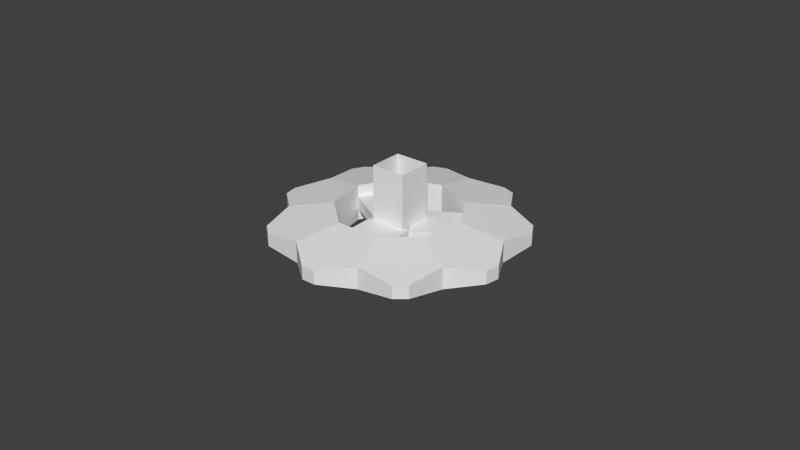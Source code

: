 # Source: servo_gear.blend  (saved by Blender 2.60.6; exported with 4.5.12 LTS)
import bpy
from mathutils import Matrix  # noqa: F401  (used for matrix-valued properties, if any)

bpy.ops.wm.read_factory_settings(use_empty=True)
scene = bpy.context.scene
scene.name = 'Scene'

# ---- collections
col_collection_1 = bpy.data.collections.new('Collection 1'); scene.collection.children.link(col_collection_1)
col_collection_1.hide_render = True
col_collection_1.hide_viewport = True
col_collection_2 = bpy.data.collections.new('Collection 2'); scene.collection.children.link(col_collection_2)
col_collection_9 = bpy.data.collections.new('Collection 9'); scene.collection.children.link(col_collection_9)
col_collection_9.hide_render = True
col_collection_9.hide_viewport = True
col_collection_11 = bpy.data.collections.new('Collection 11'); scene.collection.children.link(col_collection_11)
col_collection_11.hide_render = True
col_collection_11.hide_viewport = True
col_collection_12 = bpy.data.collections.new('Collection 12'); scene.collection.children.link(col_collection_12)
col_collection_12.hide_render = True
col_collection_12.hide_viewport = True
col_collection_16 = bpy.data.collections.new('Collection 16'); scene.collection.children.link(col_collection_16)
col_collection_16.hide_render = True
col_collection_16.hide_viewport = True
col_collection_17 = bpy.data.collections.new('Collection 17'); scene.collection.children.link(col_collection_17)
col_collection_17.hide_render = True
col_collection_17.hide_viewport = True

# ---- materials (node trees are filled in below, after node groups)
mat_tooth_material = bpy.data.materials.new('Tooth Material')
mat_tooth_material.alpha_threshold = 0.0
mat_tooth_material.use_transparent_shadow = False
mat_tooth_material.roughness = 0.5
mat_tooth_material.line_color = (0.0, 0.0, 0.0, 1.0)

# ---- material node trees

# ---- world
world_world = bpy.data.worlds.new('World'); scene.world = world_world
world_world.color = (0.05088, 0.05088, 0.05088)
world_world.use_sun_shadow = False
world_world.sun_shadow_jitter_overblur = 0.0
world_world.cycles.sampling_method = 'MANUAL'
world_world.cycles.sample_map_resolution = 256

# ---- meshes
me_circle_005 = bpy.data.meshes.new('Circle.005')
me_circle_005.from_pydata([(0.2494, -0.6852, 0.0), (0.228, -0.6265, 0.0625), (0.2066, -0.5677, 7.654e-18), (0.228, -0.6265, -0.0625), (0.6315, -0.3646, 0.0), (0.5774, -0.3333, 0.0625), (0.5232, -0.3021, 7.654e-18), (0.5774, -0.3333, -0.0625), (0.7181, 0.1266, 0.0), (0.6565, 0.1158, 0.0625), (0.595, 0.1049, 7.654e-18), (0.6565, 0.1158, -0.0625), (0.4687, 0.5586, 0.0), (0.4285, 0.5107, 0.0625), (0.3883, 0.4628, 7.654e-18), (0.4285, 0.5107, -0.0625), (-1.431e-06, 0.7292, 0.0), (-1.296e-06, 0.6667, 0.0625), (-1.192e-06, 0.6042, 7.654e-18), (-1.296e-06, 0.6667, -0.0625), (-0.4687, 0.5586, 0.0), (-0.4285, 0.5107, 0.0625), (-0.3884, 0.4628, 7.654e-18), (-0.4285, 0.5107, -0.0625), (-0.7181, 0.1266, 0.0), (-0.6565, 0.1158, 0.0625), (-0.595, 0.1049, 7.654e-18), (-0.6565, 0.1158, -0.0625), (-0.6315, -0.3646, 0.0), (-0.5773, -0.3333, 0.0625), (-0.5232, -0.3021, 7.654e-18), (-0.5773, -0.3333, -0.0625), (-0.2494, -0.6852, 0.0), (-0.228, -0.6265, 0.0625), (-0.2066, -0.5677, 7.654e-18), (-0.228, -0.6265, -0.0625)], [], [(0, 4, 5, 1), (1, 5, 6, 2), (2, 6, 7, 3), (0, 3, 7, 4), (4, 8, 9, 5), (5, 9, 10, 6), (6, 10, 11, 7), (7, 11, 8, 4), (8, 12, 13, 9), (9, 13, 14, 10), (10, 14, 15, 11), (11, 15, 12, 8), (12, 16, 17, 13), (13, 17, 18, 14), (14, 18, 19, 15), (15, 19, 16, 12), (16, 20, 21, 17), (17, 21, 22, 18), (18, 22, 23, 19), (19, 23, 20, 16), (20, 24, 25, 21), (21, 25, 26, 22), (22, 26, 27, 23), (23, 27, 24, 20), (24, 28, 29, 25), (25, 29, 30, 26), (26, 30, 31, 27), (27, 31, 28, 24), (28, 32, 33, 29), (29, 33, 34, 30), (30, 34, 35, 31), (31, 35, 32, 28), (32, 0, 1, 33), (33, 1, 2, 34), (34, 2, 3, 35), (0, 32, 35, 3)])
me_circle_005.use_remesh_preserve_volume = False
me_circle_005.use_remesh_preserve_attributes = False
me_circle_005.use_mirror_vertex_groups = False
me_circle_005.update()
me_circle_004 = bpy.data.meshes.new('Circle.004')
me_circle_004.from_pydata([(0.171, -0.5498, -0.08279), (0.4844, -0.3113, -0.08279), (0.5712, 0.07293, -0.08279), (0.3907, 0.423, -0.08279), (0.02736, 0.5752, -0.08279), (-0.3488, 0.4582, -0.08279), (-0.5617, 0.1268, -0.08279), (-0.5118, -0.2639, -0.08279), (-0.2224, -0.5311, -0.08279), (0.171, -0.5498, 0.07584), (0.4844, -0.3113, 0.07584), (0.5712, 0.07293, 0.07584), (0.3907, 0.423, 0.07584), (0.02736, 0.5752, 0.07584), (-0.3488, 0.4582, 0.07584), (-0.5617, 0.1268, 0.07584), (-0.5118, -0.2639, 0.07584), (-0.2224, -0.5311, 0.07584), (-0.07773, -0.6681, 0.03618), (0.3699, -0.5617, 0.03618), (0.6444, -0.1926, 0.03618), (0.6174, 0.2667, 0.03618), (0.3015, 0.6012, 0.03618), (-0.1555, 0.6544, 0.03618), (-0.5397, 0.4013, 0.03618), (-0.6714, -0.03946, 0.03618), (-0.489, -0.4618, 0.03618), (0.07773, -0.6681, 0.03618), (0.489, -0.4618, 0.03618), (0.6714, -0.03946, 0.03618), (0.5397, 0.4013, 0.03618), (0.1555, 0.6544, 0.03618), (-0.3015, 0.6012, 0.03618), (-0.6174, 0.2667, 0.03618), (-0.6444, -0.1926, 0.03618), (-0.3699, -0.5617, 0.03618), (0.07773, -0.6681, -0.04313), (0.489, -0.4618, -0.04313), (0.6714, -0.03946, -0.04313), (0.5397, 0.4013, -0.04313), (0.1555, 0.6544, -0.04313), (-0.3015, 0.6012, -0.04313), (-0.6174, 0.2667, -0.04313), (-0.6444, -0.1926, -0.04313), (-0.3699, -0.5617, -0.04313), (-0.07773, -0.6681, -0.04313), (0.3699, -0.5617, -0.04313), (0.6444, -0.1926, -0.04313), (0.6174, 0.2667, -0.04313), (0.3015, 0.6012, -0.04313), (-0.1555, 0.6544, -0.04313), (-0.5397, 0.4013, -0.04313), (-0.6714, -0.03946, -0.04313), (-0.489, -0.4618, -0.04313), (0.2224, -0.5311, 0.07584), (0.5118, -0.2639, 0.07584), (0.5617, 0.1268, 0.07584), (0.3488, 0.4582, 0.07584), (-0.02736, 0.5752, 0.07584), (-0.3907, 0.423, 0.07584), (-0.5712, 0.07293, 0.07584), (-0.4844, -0.3113, 0.07584), (-0.171, -0.5498, 0.07584), (0.2224, -0.5311, -0.08279), (0.5118, -0.2639, -0.08279), (0.5617, 0.1268, -0.08279), (0.3488, 0.4582, -0.08279), (-0.02736, 0.5752, -0.08279), (-0.3907, 0.423, -0.08279), (-0.5712, 0.07293, -0.08279), (-0.4844, -0.3113, -0.08279), (-0.171, -0.5498, -0.08279), (0.14, -0.461, 0.03618), (0.4036, -0.2631, 0.03618), (0.4783, 0.05783, 0.03618), (0.3292, 0.3517, 0.03618), (0.0261, 0.4811, 0.03618), (-0.2892, 0.3853, 0.03618), (-0.4692, 0.1092, 0.03618), (-0.4297, -0.2179, 0.03618), (-0.1891, -0.4431, 0.03618), (0.1891, -0.4431, 0.03618), (0.4297, -0.2179, 0.03618), (0.4692, 0.1092, 0.03618), (0.2892, 0.3853, 0.03618), (-0.0261, 0.4811, 0.03618), (-0.3292, 0.3517, 0.03618), (-0.4783, 0.05783, 0.03618), (-0.4036, -0.2631, 0.03618), (-0.14, -0.461, 0.03618), (0.14, -0.461, -0.04313), (0.4036, -0.2631, -0.04313), (0.4783, 0.05783, -0.04313), (0.3292, 0.3517, -0.04313), (0.0261, 0.4811, -0.04313), (-0.2892, 0.3853, -0.04313), (-0.4692, 0.1092, -0.04313), (-0.4297, -0.2179, -0.04313), (-0.1891, -0.4431, -0.04313), (0.1891, -0.4431, -0.04313), (0.4297, -0.2179, -0.04313), (0.4692, 0.1092, -0.04313), (0.2892, 0.3853, -0.04313), (-0.0261, 0.4811, -0.04313), (-0.3292, 0.3517, -0.04313), (-0.4783, 0.05783, -0.04313), (-0.4036, -0.2631, -0.04313), (-0.14, -0.461, -0.04313)], [], [(9, 62, 18, 27), (10, 54, 19, 28), (11, 55, 20, 29), (12, 56, 21, 30), (13, 57, 22, 31), (14, 58, 23, 32), (15, 59, 24, 33), (16, 60, 25, 34), (17, 61, 26, 35), (0, 9, 27, 36), (1, 10, 28, 37), (2, 11, 29, 38), (3, 12, 30, 39), (4, 13, 31, 40), (5, 14, 32, 41), (6, 15, 33, 42), (7, 16, 34, 43), (8, 17, 35, 44), (62, 71, 45, 18), (54, 63, 46, 19), (55, 64, 47, 20), (56, 65, 48, 21), (57, 66, 49, 22), (58, 67, 50, 23), (59, 68, 51, 24), (60, 69, 52, 25), (61, 70, 53, 26), (71, 0, 36, 45), (63, 1, 37, 46), (64, 2, 38, 47), (65, 3, 39, 48), (66, 4, 40, 49), (67, 5, 41, 50), (68, 6, 42, 51), (69, 7, 43, 52), (70, 8, 44, 53), (45, 36, 27, 18), (46, 37, 28, 19), (47, 38, 29, 20), (48, 39, 30, 21), (49, 40, 31, 22), (50, 41, 32, 23), (51, 42, 33, 24), (52, 43, 34, 25), (53, 44, 35, 26), (0, 63, 54, 9), (1, 64, 55, 10), (2, 65, 56, 11), (3, 66, 57, 12), (4, 67, 58, 13), (5, 68, 59, 14), (6, 69, 60, 15), (7, 70, 61, 16), (8, 71, 62, 17), (9, 72, 89, 62), (10, 73, 81, 54), (11, 74, 82, 55), (12, 75, 83, 56), (13, 76, 84, 57), (14, 77, 85, 58), (15, 78, 86, 59), (16, 79, 87, 60), (17, 80, 88, 61), (54, 81, 72, 9), (55, 82, 73, 10), (56, 83, 74, 11), (57, 84, 75, 12), (58, 85, 76, 13), (59, 86, 77, 14), (60, 87, 78, 15), (61, 88, 79, 16), (62, 89, 80, 17), (90, 0, 71, 107), (91, 1, 63, 99), (92, 2, 64, 100), (93, 3, 65, 101), (94, 4, 66, 102), (95, 5, 67, 103), (96, 6, 68, 104), (97, 7, 69, 105), (98, 8, 70, 106), (0, 90, 99, 63), (1, 91, 100, 64), (2, 92, 101, 65), (3, 93, 102, 66), (4, 94, 103, 67), (5, 95, 104, 68), (6, 96, 105, 69), (7, 97, 106, 70), (8, 98, 107, 71), (72, 90, 107, 89), (73, 91, 99, 81), (74, 92, 100, 82), (75, 93, 101, 83), (76, 94, 102, 84), (77, 95, 103, 85), (78, 96, 104, 86), (79, 97, 105, 87), (80, 98, 106, 88), (72, 81, 99, 90), (73, 82, 100, 91), (74, 83, 101, 92), (75, 84, 102, 93), (76, 85, 103, 94), (77, 86, 104, 95), (78, 87, 105, 96), (79, 88, 106, 97), (80, 89, 107, 98)])
me_circle_004.use_remesh_preserve_volume = False
me_circle_004.use_remesh_preserve_attributes = False
me_circle_004.use_mirror_vertex_groups = False
me_circle_004.update()
me_circle_003 = bpy.data.meshes.new('Circle.003')
me_circle_003.from_pydata([(0.171, -0.5498, -0.08279), (0.4844, -0.3113, -0.08279), (0.5712, 0.07293, -0.08279), (0.3907, 0.423, -0.08279), (0.02736, 0.5752, -0.08279), (-0.3488, 0.4582, -0.08279), (-0.5617, 0.1268, -0.08279), (-0.5118, -0.2639, -0.08279), (-0.2224, -0.5311, -0.08279), (0.171, -0.5498, 0.07584), (0.4844, -0.3113, 0.07584), (0.5712, 0.07293, 0.07584), (0.3907, 0.423, 0.07584), (0.02736, 0.5752, 0.07584), (-0.3488, 0.4582, 0.07584), (-0.5617, 0.1268, 0.07584), (-0.5118, -0.2639, 0.07584), (-0.2224, -0.5311, 0.07584), (-0.07773, -0.6681, 0.03618), (0.3699, -0.5617, 0.03618), (0.6444, -0.1926, 0.03618), (0.6174, 0.2667, 0.03618), (0.3015, 0.6012, 0.03618), (-0.1555, 0.6544, 0.03618), (-0.5397, 0.4013, 0.03618), (-0.6714, -0.03946, 0.03618), (-0.489, -0.4618, 0.03618), (0.07773, -0.6681, 0.03618), (0.489, -0.4618, 0.03618), (0.6714, -0.03946, 0.03618), (0.5397, 0.4013, 0.03618), (0.1555, 0.6544, 0.03618), (-0.3015, 0.6012, 0.03618), (-0.6174, 0.2667, 0.03618), (-0.6444, -0.1926, 0.03618), (-0.3699, -0.5617, 0.03618), (0.07773, -0.6681, -0.04313), (0.489, -0.4618, -0.04313), (0.6714, -0.03946, -0.04313), (0.5397, 0.4013, -0.04313), (0.1555, 0.6544, -0.04313), (-0.3015, 0.6012, -0.04313), (-0.6174, 0.2667, -0.04313), (-0.6444, -0.1926, -0.04313), (-0.3699, -0.5617, -0.04313), (-0.07773, -0.6681, -0.04313), (0.3699, -0.5617, -0.04313), (0.6444, -0.1926, -0.04313), (0.6174, 0.2667, -0.04313), (0.3015, 0.6012, -0.04313), (-0.1555, 0.6544, -0.04313), (-0.5397, 0.4013, -0.04313), (-0.6714, -0.03946, -0.04313), (-0.489, -0.4618, -0.04313), (0.2224, -0.5311, 0.07584), (0.5118, -0.2639, 0.07584), (0.5617, 0.1268, 0.07584), (0.3488, 0.4582, 0.07584), (-0.02736, 0.5752, 0.07584), (-0.3907, 0.423, 0.07584), (-0.5712, 0.07293, 0.07584), (-0.4844, -0.3113, 0.07584), (-0.171, -0.5498, 0.07584), (0.2224, -0.5311, -0.08279), (0.5118, -0.2639, -0.08279), (0.5617, 0.1268, -0.08279), (0.3488, 0.4582, -0.08279), (-0.02736, 0.5752, -0.08279), (-0.3907, 0.423, -0.08279), (-0.5712, 0.07293, -0.08279), (-0.4844, -0.3113, -0.08279), (-0.171, -0.5498, -0.08279), (0.14, -0.461, 0.03618), (0.4036, -0.2631, 0.03618), (0.4783, 0.05783, 0.03618), (0.3292, 0.3517, 0.03618), (0.0261, 0.4811, 0.03618), (-0.2892, 0.3853, 0.03618), (-0.4692, 0.1092, 0.03618), (-0.4297, -0.2179, 0.03618), (-0.1891, -0.4431, 0.03618), (0.1891, -0.4431, 0.03618), (0.4297, -0.2179, 0.03618), (0.4692, 0.1092, 0.03618), (0.2892, 0.3853, 0.03618), (-0.0261, 0.4811, 0.03618), (-0.3292, 0.3517, 0.03618), (-0.4783, 0.05783, 0.03618), (-0.4036, -0.2631, 0.03618), (-0.14, -0.461, 0.03618), (0.14, -0.461, -0.04313), (0.4036, -0.2631, -0.04313), (0.4783, 0.05783, -0.04313), (0.3292, 0.3517, -0.04313), (0.0261, 0.4811, -0.04313), (-0.2892, 0.3853, -0.04313), (-0.4692, 0.1092, -0.04313), (-0.4297, -0.2179, -0.04313), (-0.1891, -0.4431, -0.04313), (0.1891, -0.4431, -0.04313), (0.4297, -0.2179, -0.04313), (0.4692, 0.1092, -0.04313), (0.2892, 0.3853, -0.04313), (-0.0261, 0.4811, -0.04313), (-0.3292, 0.3517, -0.04313), (-0.4783, 0.05783, -0.04313), (-0.4036, -0.2631, -0.04313), (-0.14, -0.461, -0.04313)], [], [(9, 62, 18, 27), (10, 54, 19, 28), (11, 55, 20, 29), (12, 56, 21, 30), (13, 57, 22, 31), (14, 58, 23, 32), (15, 59, 24, 33), (16, 60, 25, 34), (17, 61, 26, 35), (0, 9, 27, 36), (1, 10, 28, 37), (2, 11, 29, 38), (3, 12, 30, 39), (4, 13, 31, 40), (5, 14, 32, 41), (6, 15, 33, 42), (7, 16, 34, 43), (8, 17, 35, 44), (62, 71, 45, 18), (54, 63, 46, 19), (55, 64, 47, 20), (56, 65, 48, 21), (57, 66, 49, 22), (58, 67, 50, 23), (59, 68, 51, 24), (60, 69, 52, 25), (61, 70, 53, 26), (71, 0, 36, 45), (63, 1, 37, 46), (64, 2, 38, 47), (65, 3, 39, 48), (66, 4, 40, 49), (67, 5, 41, 50), (68, 6, 42, 51), (69, 7, 43, 52), (70, 8, 44, 53), (45, 36, 27, 18), (46, 37, 28, 19), (47, 38, 29, 20), (48, 39, 30, 21), (49, 40, 31, 22), (50, 41, 32, 23), (51, 42, 33, 24), (52, 43, 34, 25), (53, 44, 35, 26), (0, 63, 54, 9), (1, 64, 55, 10), (2, 65, 56, 11), (3, 66, 57, 12), (4, 67, 58, 13), (5, 68, 59, 14), (6, 69, 60, 15), (7, 70, 61, 16), (8, 71, 62, 17), (9, 72, 89, 62), (10, 73, 81, 54), (11, 74, 82, 55), (12, 75, 83, 56), (13, 76, 84, 57), (14, 77, 85, 58), (15, 78, 86, 59), (16, 79, 87, 60), (17, 80, 88, 61), (54, 81, 72, 9), (55, 82, 73, 10), (56, 83, 74, 11), (57, 84, 75, 12), (58, 85, 76, 13), (59, 86, 77, 14), (60, 87, 78, 15), (61, 88, 79, 16), (62, 89, 80, 17), (90, 0, 71, 107), (91, 1, 63, 99), (92, 2, 64, 100), (93, 3, 65, 101), (94, 4, 66, 102), (95, 5, 67, 103), (96, 6, 68, 104), (97, 7, 69, 105), (98, 8, 70, 106), (0, 90, 99, 63), (1, 91, 100, 64), (2, 92, 101, 65), (3, 93, 102, 66), (4, 94, 103, 67), (5, 95, 104, 68), (6, 96, 105, 69), (7, 97, 106, 70), (8, 98, 107, 71), (72, 90, 107, 89), (73, 91, 99, 81), (74, 92, 100, 82), (75, 93, 101, 83), (76, 94, 102, 84), (77, 95, 103, 85), (78, 96, 104, 86), (79, 97, 105, 87), (80, 98, 106, 88), (72, 81, 99, 90), (73, 82, 100, 91), (74, 83, 101, 92), (75, 84, 102, 93), (76, 85, 103, 94), (77, 86, 104, 95), (78, 87, 105, 96), (79, 88, 106, 97), (80, 89, 107, 98)])
me_circle_003.use_remesh_preserve_volume = False
me_circle_003.use_remesh_preserve_attributes = False
me_circle_003.use_mirror_vertex_groups = False
me_circle_003.update()
me_circle_009 = bpy.data.meshes.new('Circle.009')
me_circle_009.from_pydata([(0.09375, 0.09375, 0.0), (0.09375, -0.09375, 0.0), (-0.09375, -0.09375, 0.0), (-0.09375, 0.09375, 0.0), (-0.09375, -0.09375, 0.336), (-0.09375, 0.09375, 0.336), (0.09375, 0.09375, 0.336), (0.09375, -0.09375, 0.336)], [], [(0, 1, 2, 3), (2, 4, 5, 3), (6, 0, 3, 5), (0, 6, 7, 1), (1, 7, 4, 2)])
_uv = me_circle_009.uv_layers.new(name='UVMap')
_uv.uv.foreach_set('vector', [1.0, 0.5625, 1.0, 0.375, 0.8125, 0.375, 0.8125, 0.5625, 0.0, 0.625, 0.0, 1.0, 0.1875, 1.0, 0.1875, 0.625, 0.1875, 1.0, 0.1875, 0.625, 0.0, 0.625, 0.0, 1.0, 0.0, 0.625, 0.0, 1.0, 0.1875, 1.0, 0.1875, 0.625, 0.0, 0.625, 0.0, 1.0, 0.1875, 1.0, 0.1875, 0.625])
me_circle_009.materials.append(mat_tooth_material)
me_circle_009.use_remesh_preserve_volume = False
me_circle_009.use_remesh_preserve_attributes = False
me_circle_009.use_mirror_vertex_groups = False
me_circle_009.update()
me_circle_008 = bpy.data.meshes.new('Circle.008')
me_circle_008.from_pydata([(-0.1175, -0.322, -0.03618), (0.1175, -0.322, -0.03618), (0.1175, -0.322, 0.03618), (-0.1175, -0.322, 0.03618), (-0.1175, -0.07202, 0.03618), (0.1175, -0.07202, 0.03618), (0.1175, -0.07202, -0.03618), (-0.1175, -0.07202, -0.03618)], [], [(1, 6, 5, 2), (2, 5, 4, 3), (7, 0, 3, 4), (0, 7, 6, 1), (4, 5, 6, 7)])
_uv = me_circle_008.uv_layers.new(name='UVMap')
_uv.uv.foreach_set('vector', [0.25, 0.75, 0.375, 0.75, 0.375, 0.875, 0.25, 0.875, 0.6875, 0.6875, 0.6875, 0.875, 0.4375, 0.875, 0.4375, 0.6875, 0.75, 0.75, 0.875, 0.75, 0.875, 0.875, 0.75, 0.875, 0.4375, 0.6875, 0.6875, 0.6875, 0.6875, 0.875, 0.4375, 0.875, 0.4375, 0.5, 0.6875, 0.5, 0.6875, 0.625, 0.4375, 0.625])
me_circle_008.materials.append(mat_tooth_material)
me_circle_008.use_remesh_preserve_volume = False
me_circle_008.use_remesh_preserve_attributes = False
me_circle_008.use_mirror_vertex_groups = False
me_circle_008.update()
me_circle = bpy.data.meshes.new('Circle')
me_circle.from_pydata([(-0.03886, -0.6681, 0.03618), (-0.03886, -0.6681, -0.03618), (0.03886, -0.6681, 0.03618), (0.03886, -0.6681, -0.03618), (0.1167, -0.3206, 0.1003), (0.1167, -0.3206, -0.1003), (-0.1167, -0.3205, 0.1003), (-0.1167, -0.3205, -0.1003), (-0.1959, -0.542, 0.05945), (-0.1959, -0.542, -0.05945), (0.1959, -0.542, 0.05945), (0.1959, -0.542, -0.05945)], [], [(8, 0, 2, 10), (3, 1, 9, 11), (10, 4, 6, 8), (7, 5, 11, 9), (0, 8, 9, 1), (0, 1, 3, 2), (2, 3, 11, 10), (4, 5, 7, 6)])
_uv = me_circle.uv_layers.new(name='UVMap')
_uv.uv.foreach_set('vector', [0.1875, 0.75, 0.5, 0.4375, 0.625, 0.4375, 0.9375, 0.75, 0.625, 0.4375, 0.5, 0.4375, 0.1875, 0.75, 0.9375, 0.75, 0.9375, 0.75, 0.875, 0.9375, 0.25, 0.9375, 0.1875, 0.75, 0.25, 0.9375, 0.875, 0.9375, 0.9375, 0.75, 0.1875, 0.75, 0.125, 0.5, 0.0625, 0.1875, 0.3125, 0.1875, 0.25, 0.5, 0.125, 0.5, 0.25, 0.5, 0.25, 0.625, 0.125, 0.625, 0.125, 0.5, 0.25, 0.5, 0.3125, 0.1875, 0.0625, 0.1875, 0.3125, 0.3125, 0.3125, 0.0625, 0.9375, 0.0625, 0.9375, 0.3125])
me_circle.materials.append(mat_tooth_material)
me_circle.use_remesh_preserve_volume = False
me_circle.use_remesh_preserve_attributes = False
me_circle.use_mirror_vertex_groups = False
me_circle.update()
me_cube_001 = bpy.data.meshes.new('Cube.001')
me_cube_001.from_pydata([(1.0, 1.0, -1.0), (1.0, -1.0, -1.0), (-1.0, -1.0, -1.0), (-1.0, 1.0, -1.0), (1.0, 1.0, 1.0), (1.0, -1.0, 1.0), (-1.0, -1.0, 1.0), (-1.0, 1.0, 1.0)], [], [(0, 1, 2, 3), (4, 7, 6, 5), (0, 4, 5, 1), (1, 5, 6, 2), (2, 6, 7, 3), (4, 0, 3, 7)])
me_cube_001.use_remesh_preserve_volume = False
me_cube_001.use_remesh_preserve_attributes = False
me_cube_001.use_mirror_vertex_groups = False
me_cube_001.update()
me_circle_002 = bpy.data.meshes.new('Circle.002')
me_circle_002.from_pydata([(0.171, -0.5498, -0.08279), (0.4844, -0.3113, -0.08279), (0.5712, 0.07293, -0.08279), (0.3907, 0.423, -0.08279), (0.02736, 0.5752, -0.08279), (-0.3488, 0.4582, -0.08279), (-0.5617, 0.1268, -0.08279), (-0.5118, -0.2639, -0.08279), (-0.2224, -0.5311, -0.08279), (0.171, -0.5498, 0.07584), (0.4844, -0.3113, 0.07584), (0.5712, 0.07293, 0.07584), (0.3907, 0.423, 0.07584), (0.02736, 0.5752, 0.07584), (-0.3488, 0.4582, 0.07584), (-0.5617, 0.1268, 0.07584), (-0.5118, -0.2639, 0.07584), (-0.2224, -0.5311, 0.07584), (-0.07773, -0.6681, 0.03618), (0.3699, -0.5617, 0.03618), (0.6444, -0.1926, 0.03618), (0.6174, 0.2667, 0.03618), (0.3015, 0.6012, 0.03618), (-0.1555, 0.6544, 0.03618), (-0.5397, 0.4013, 0.03618), (-0.6714, -0.03946, 0.03618), (-0.489, -0.4618, 0.03618), (0.07773, -0.6681, 0.03618), (0.489, -0.4618, 0.03618), (0.6714, -0.03946, 0.03618), (0.5397, 0.4013, 0.03618), (0.1555, 0.6544, 0.03618), (-0.3015, 0.6012, 0.03618), (-0.6174, 0.2667, 0.03618), (-0.6444, -0.1926, 0.03618), (-0.3699, -0.5617, 0.03618), (0.07773, -0.6681, -0.04313), (0.489, -0.4618, -0.04313), (0.6714, -0.03946, -0.04313), (0.5397, 0.4013, -0.04313), (0.1555, 0.6544, -0.04313), (-0.3015, 0.6012, -0.04313), (-0.6174, 0.2667, -0.04313), (-0.6444, -0.1926, -0.04313), (-0.3699, -0.5617, -0.04313), (-0.07773, -0.6681, -0.04313), (0.3699, -0.5617, -0.04313), (0.6444, -0.1926, -0.04313), (0.6174, 0.2667, -0.04313), (0.3015, 0.6012, -0.04313), (-0.1555, 0.6544, -0.04313), (-0.5397, 0.4013, -0.04313), (-0.6714, -0.03946, -0.04313), (-0.489, -0.4618, -0.04313), (0.2224, -0.5311, 0.07584), (0.5118, -0.2639, 0.07584), (0.5617, 0.1268, 0.07584), (0.3488, 0.4582, 0.07584), (-0.02736, 0.5752, 0.07584), (-0.3907, 0.423, 0.07584), (-0.5712, 0.07293, 0.07584), (-0.4844, -0.3113, 0.07584), (-0.171, -0.5498, 0.07584), (0.2224, -0.5311, -0.08279), (0.5118, -0.2639, -0.08279), (0.5617, 0.1268, -0.08279), (0.3488, 0.4582, -0.08279), (-0.02736, 0.5752, -0.08279), (-0.3907, 0.423, -0.08279), (-0.5712, 0.07293, -0.08279), (-0.4844, -0.3113, -0.08279), (-0.171, -0.5498, -0.08279), (0.14, -0.461, 0.03618), (0.4036, -0.2631, 0.03618), (0.4783, 0.05783, 0.03618), (0.3292, 0.3517, 0.03618), (0.0261, 0.4811, 0.03618), (-0.2892, 0.3853, 0.03618), (-0.4692, 0.1092, 0.03618), (-0.4297, -0.2179, 0.03618), (-0.1891, -0.4431, 0.03618), (0.1891, -0.4431, 0.03618), (0.4297, -0.2179, 0.03618), (0.4692, 0.1092, 0.03618), (0.2892, 0.3853, 0.03618), (-0.0261, 0.4811, 0.03618), (-0.3292, 0.3517, 0.03618), (-0.4783, 0.05783, 0.03618), (-0.4036, -0.2631, 0.03618), (-0.14, -0.461, 0.03618), (0.14, -0.461, -0.04313), (0.4036, -0.2631, -0.04313), (0.4783, 0.05783, -0.04313), (0.3292, 0.3517, -0.04313), (0.0261, 0.4811, -0.04313), (-0.2892, 0.3853, -0.04313), (-0.4692, 0.1092, -0.04313), (-0.4297, -0.2179, -0.04313), (-0.1891, -0.4431, -0.04313), (0.1891, -0.4431, -0.04313), (0.4297, -0.2179, -0.04313), (0.4692, 0.1092, -0.04313), (0.2892, 0.3853, -0.04313), (-0.0261, 0.4811, -0.04313), (-0.3292, 0.3517, -0.04313), (-0.4783, 0.05783, -0.04313), (-0.4036, -0.2631, -0.04313), (-0.14, -0.461, -0.04313)], [], [(9, 62, 18, 27), (10, 54, 19, 28), (11, 55, 20, 29), (12, 56, 21, 30), (13, 57, 22, 31), (14, 58, 23, 32), (15, 59, 24, 33), (16, 60, 25, 34), (17, 61, 26, 35), (0, 9, 27, 36), (1, 10, 28, 37), (2, 11, 29, 38), (3, 12, 30, 39), (4, 13, 31, 40), (5, 14, 32, 41), (6, 15, 33, 42), (7, 16, 34, 43), (8, 17, 35, 44), (62, 71, 45, 18), (54, 63, 46, 19), (55, 64, 47, 20), (56, 65, 48, 21), (57, 66, 49, 22), (58, 67, 50, 23), (59, 68, 51, 24), (60, 69, 52, 25), (61, 70, 53, 26), (71, 0, 36, 45), (63, 1, 37, 46), (64, 2, 38, 47), (65, 3, 39, 48), (66, 4, 40, 49), (67, 5, 41, 50), (68, 6, 42, 51), (69, 7, 43, 52), (70, 8, 44, 53), (45, 36, 27, 18), (46, 37, 28, 19), (47, 38, 29, 20), (48, 39, 30, 21), (49, 40, 31, 22), (50, 41, 32, 23), (51, 42, 33, 24), (52, 43, 34, 25), (53, 44, 35, 26), (0, 63, 54, 9), (1, 64, 55, 10), (2, 65, 56, 11), (3, 66, 57, 12), (4, 67, 58, 13), (5, 68, 59, 14), (6, 69, 60, 15), (7, 70, 61, 16), (8, 71, 62, 17), (9, 72, 89, 62), (10, 73, 81, 54), (11, 74, 82, 55), (12, 75, 83, 56), (13, 76, 84, 57), (14, 77, 85, 58), (15, 78, 86, 59), (16, 79, 87, 60), (17, 80, 88, 61), (54, 81, 72, 9), (55, 82, 73, 10), (56, 83, 74, 11), (57, 84, 75, 12), (58, 85, 76, 13), (59, 86, 77, 14), (60, 87, 78, 15), (61, 88, 79, 16), (62, 89, 80, 17), (90, 0, 71, 107), (91, 1, 63, 99), (92, 2, 64, 100), (93, 3, 65, 101), (94, 4, 66, 102), (95, 5, 67, 103), (96, 6, 68, 104), (97, 7, 69, 105), (98, 8, 70, 106), (0, 90, 99, 63), (1, 91, 100, 64), (2, 92, 101, 65), (3, 93, 102, 66), (4, 94, 103, 67), (5, 95, 104, 68), (6, 96, 105, 69), (7, 97, 106, 70), (8, 98, 107, 71), (72, 90, 107, 89), (73, 91, 99, 81), (74, 92, 100, 82), (75, 93, 101, 83), (76, 94, 102, 84), (77, 95, 103, 85), (78, 96, 104, 86), (79, 97, 105, 87), (80, 98, 106, 88), (72, 81, 99, 90), (73, 82, 100, 91), (74, 83, 101, 92), (75, 84, 102, 93), (76, 85, 103, 94), (77, 86, 104, 95), (78, 87, 105, 96), (79, 88, 106, 97), (80, 89, 107, 98)])
me_circle_002.use_remesh_preserve_volume = False
me_circle_002.use_remesh_preserve_attributes = False
me_circle_002.use_mirror_vertex_groups = False
me_circle_002.update()
me_circle_006 = bpy.data.meshes.new('Circle.006')
me_circle_006.from_pydata([(-0.575, -0.075, -0.03), (-0.575, 0.075, -0.03), (-0.575, 0.075, 0.03), (-0.575, -0.075, 0.03), (-0.075, 0.575, -0.03), (0.075, 0.575, -0.03), (0.075, 0.575, 0.03), (-0.075, 0.575, 0.03), (0.575, 0.075, -0.03), (0.575, -0.075, -0.03), (0.575, -0.075, 0.03), (0.575, 0.075, 0.03), (0.075, -0.575, -0.03), (-0.075, -0.575, -0.03), (-0.075, -0.575, 0.03), (0.075, -0.575, 0.03), (0.075, -0.075, -0.03), (0.075, 0.075, -0.03), (-0.075, 0.075, -0.03), (-0.075, -0.075, -0.03), (-0.075, 0.075, 0.03), (0.075, 0.075, 0.03), (0.075, -0.075, 0.03), (-0.075, -0.075, 0.03), (0.075, -0.075, 0.18), (0.075, 0.075, 0.18), (-0.075, 0.075, 0.18), (-0.075, -0.075, 0.18), (-0.03886, -0.6681, 0.03618), (0.3996, -0.5367, 0.03618), (0.6512, -0.1543, 0.03618), (0.598, 0.3004, 0.03618), (0.265, 0.6145, 0.03618), (-0.192, 0.6411, 0.03618), (-0.5591, 0.3677, 0.03618), (-0.6647, -0.07774, 0.03618), (-0.4592, -0.4868, 0.03618), (-0.03886, -0.6681, -0.03618), (0.3996, -0.5367, -0.03618), (0.6512, -0.1543, -0.03618), (0.598, 0.3004, -0.03618), (0.265, 0.6145, -0.03618), (-0.192, 0.6411, -0.03618), (-0.5591, 0.3677, -0.03618), (-0.6647, -0.07774, -0.03618), (-0.4592, -0.4868, -0.03618), (0.03886, -0.6681, 0.03618), (0.4592, -0.4868, 0.03618), (0.6647, -0.07773, 0.03618), (0.5591, 0.3677, 0.03618), (0.192, 0.6411, 0.03618), (-0.265, 0.6145, 0.03618), (-0.598, 0.3004, 0.03618), (-0.6512, -0.1543, 0.03618), (-0.3996, -0.5367, 0.03618), (0.03886, -0.6681, -0.03618), (0.4592, -0.4868, -0.03618), (0.6647, -0.07773, -0.03618), (0.5591, 0.3677, -0.03618), (0.192, 0.6411, -0.03618), (-0.265, 0.6145, -0.03618), (-0.598, 0.3004, -0.03618), (-0.6512, -0.1543, -0.03618), (-0.3996, -0.5367, -0.03618), (0.1645, -0.4521, 0.1003), (0.4166, -0.2405, 0.1003), (0.4738, 0.08354, 0.1003), (0.3092, 0.3685, 0.1003), (-4.917e-07, 0.4811, 0.1003), (-0.3092, 0.3685, 0.1003), (-0.4738, 0.08354, 0.1003), (-0.4166, -0.2405, 0.1003), (-0.1645, -0.4521, 0.1003), (0.1645, -0.4521, -0.1003), (0.4166, -0.2405, -0.1003), (0.4738, 0.08354, -0.1003), (0.3092, 0.3685, -0.1003), (-4.917e-07, 0.4811, -0.1003), (-0.3092, 0.3685, -0.1003), (-0.4738, 0.08354, -0.1003), (-0.4166, -0.2405, -0.1003), (-0.1645, -0.4521, -0.1003), (0.1959, -0.542, 0.07362), (0.4984, -0.2893, 0.07362), (0.5678, 0.09876, 0.07362), (0.3715, 0.4406, 0.07362), (0.001337, 0.5763, 0.07362), (-0.3694, 0.4423, 0.07362), (-0.5673, 0.1014, 0.07362), (-0.4998, -0.287, 0.07362), (-0.1984, -0.5411, 0.07362), (0.1959, -0.542, -0.07362), (0.4984, -0.2893, -0.07362), (0.5678, 0.09876, -0.07362), (0.3715, 0.4406, -0.07362), (0.001337, 0.5763, -0.07362), (-0.3694, 0.4423, -0.07362), (-0.5673, 0.1014, -0.07362), (-0.4998, -0.287, -0.07362), (-0.1984, -0.5411, -0.07362)], [], [(0, 19, 23, 3), (19, 0, 1, 18), (18, 1, 2, 20), (20, 2, 3, 23), (20, 7, 4, 18), (18, 4, 5, 17), (17, 5, 6, 21), (21, 6, 7, 20), (21, 11, 8, 17), (17, 8, 9, 16), (16, 9, 10, 22), (22, 10, 11, 21), (22, 15, 12, 16), (16, 12, 13, 19), (19, 13, 14, 23), (23, 14, 15, 22), (17, 16, 19, 18), (27, 26, 20, 23), (26, 25, 21, 20), (25, 24, 22, 21), (24, 27, 23, 22), (90, 28, 46, 82), (82, 29, 47, 83), (83, 30, 48, 84), (84, 31, 49, 85), (85, 32, 50, 86), (86, 33, 51, 87), (87, 34, 52, 88), (88, 35, 53, 89), (89, 36, 54, 90), (55, 37, 99, 91), (56, 38, 91, 92), (57, 39, 92, 93), (58, 40, 93, 94), (59, 41, 94, 95), (60, 42, 95, 96), (61, 43, 96, 97), (62, 44, 97, 98), (63, 45, 98, 99), (82, 64, 72, 90), (83, 65, 64, 82), (84, 66, 65, 83), (85, 67, 66, 84), (86, 68, 67, 85), (87, 69, 68, 86), (88, 70, 69, 87), (89, 71, 70, 88), (90, 72, 71, 89), (81, 73, 91, 99), (73, 74, 92, 91), (74, 75, 93, 92), (75, 76, 94, 93), (76, 77, 95, 94), (77, 78, 96, 95), (78, 79, 97, 96), (79, 80, 98, 97), (80, 81, 99, 98), (28, 90, 99, 37), (29, 82, 91, 38), (30, 83, 92, 39), (31, 84, 93, 40), (32, 85, 94, 41), (33, 86, 95, 42), (34, 87, 96, 43), (35, 88, 97, 44), (36, 89, 98, 45), (28, 37, 55, 46), (29, 38, 56, 47), (30, 39, 57, 48), (31, 40, 58, 49), (32, 41, 59, 50), (33, 42, 60, 51), (34, 43, 61, 52), (35, 44, 62, 53), (36, 45, 63, 54), (46, 55, 91, 82), (47, 56, 92, 83), (48, 57, 93, 84), (49, 58, 94, 85), (50, 59, 95, 86), (51, 60, 96, 87), (52, 61, 97, 88), (53, 62, 98, 89), (54, 63, 99, 90), (64, 73, 81, 72), (65, 74, 73, 64), (66, 75, 74, 65), (67, 76, 75, 66), (68, 77, 76, 67), (69, 78, 77, 68), (70, 79, 78, 69), (71, 80, 79, 70), (72, 81, 80, 71)])
me_circle_006.use_remesh_preserve_volume = False
me_circle_006.use_remesh_preserve_attributes = False
me_circle_006.use_mirror_vertex_groups = False
me_circle_006.update()
me_cube_003 = bpy.data.meshes.new('Cube.003')
me_cube_003.from_pydata([(0.3, 0.3, 0.18), (0.3, -0.3, 0.18), (-0.3, -0.3, 0.18), (-0.3, 0.3, 0.18), (0.3, 0.3, 0.82), (0.3, -0.3, 0.82), (-0.3, -0.3, 0.82), (-0.3, 0.3, 0.82), (-0.075, -0.075, 0.18), (-0.075, 0.075, 0.18), (0.075, 0.075, 0.18), (0.075, -0.075, 0.18)], [], [(4, 7, 6, 5), (0, 4, 5, 1), (1, 5, 6, 2), (2, 6, 7, 3), (4, 0, 3, 7), (2, 3, 9, 8), (3, 0, 10, 9), (0, 1, 11, 10), (1, 2, 8, 11)])
me_cube_003.use_remesh_preserve_volume = False
me_cube_003.use_remesh_preserve_attributes = False
me_cube_003.use_mirror_vertex_groups = False
me_cube_003.update()
me_cube = bpy.data.meshes.new('Cube')
me_cube.from_pydata([(0.3, 0.3, 0.18), (0.3, -0.3, 0.18), (-0.3, -0.3, 0.18), (-0.3, 0.3, 0.18), (0.3, 0.3, 0.82), (0.3, -0.3, 0.82), (-0.3, -0.3, 0.82), (-0.3, 0.3, 0.82), (-0.075, -0.075, 0.18), (-0.075, 0.075, 0.18), (0.075, 0.075, 0.18), (0.075, -0.075, 0.18)], [], [(4, 7, 6, 5), (0, 4, 5, 1), (1, 5, 6, 2), (2, 6, 7, 3), (4, 0, 3, 7), (2, 3, 9, 8), (3, 0, 10, 9), (0, 1, 11, 10), (1, 2, 8, 11)])
me_cube.use_remesh_preserve_volume = False
me_cube.use_remesh_preserve_attributes = False
me_cube.use_mirror_vertex_groups = False
me_cube.update()
me_circle_001 = bpy.data.meshes.new('Circle.001')
me_circle_001.from_pydata([(-0.575, -0.075, -0.03), (-0.575, 0.075, -0.03), (-0.575, 0.075, 0.03), (-0.575, -0.075, 0.03), (-0.075, 0.575, -0.03), (0.075, 0.575, -0.03), (0.075, 0.575, 0.03), (-0.075, 0.575, 0.03), (0.575, 0.075, -0.03), (0.575, -0.075, -0.03), (0.575, -0.075, 0.03), (0.575, 0.075, 0.03), (0.075, -0.575, -0.03), (-0.075, -0.575, -0.03), (-0.075, -0.575, 0.03), (0.075, -0.575, 0.03), (0.075, -0.075, -0.03), (0.075, 0.075, -0.03), (-0.075, 0.075, -0.03), (-0.075, -0.075, -0.03), (-0.075, 0.075, 0.03), (0.075, 0.075, 0.03), (0.075, -0.075, 0.03), (-0.075, -0.075, 0.03), (0.075, -0.075, 0.18), (0.075, 0.075, 0.18), (-0.075, 0.075, 0.18), (-0.075, -0.075, 0.18), (-0.03886, -0.6681, 0.03618), (0.3996, -0.5367, 0.03618), (0.6512, -0.1543, 0.03618), (0.598, 0.3004, 0.03618), (0.265, 0.6145, 0.03618), (-0.192, 0.6411, 0.03618), (-0.5591, 0.3677, 0.03618), (-0.6647, -0.07774, 0.03618), (-0.4592, -0.4868, 0.03618), (-0.03886, -0.6681, -0.03618), (0.3996, -0.5367, -0.03618), (0.6512, -0.1543, -0.03618), (0.598, 0.3004, -0.03618), (0.265, 0.6145, -0.03618), (-0.192, 0.6411, -0.03618), (-0.5591, 0.3677, -0.03618), (-0.6647, -0.07774, -0.03618), (-0.4592, -0.4868, -0.03618), (0.03886, -0.6681, 0.03618), (0.4592, -0.4868, 0.03618), (0.6647, -0.07773, 0.03618), (0.5591, 0.3677, 0.03618), (0.192, 0.6411, 0.03618), (-0.265, 0.6145, 0.03618), (-0.598, 0.3004, 0.03618), (-0.6512, -0.1543, 0.03618), (-0.3996, -0.5367, 0.03618), (0.03886, -0.6681, -0.03618), (0.4592, -0.4868, -0.03618), (0.6647, -0.07773, -0.03618), (0.5591, 0.3677, -0.03618), (0.192, 0.6411, -0.03618), (-0.265, 0.6145, -0.03618), (-0.598, 0.3004, -0.03618), (-0.6512, -0.1543, -0.03618), (-0.3996, -0.5367, -0.03618), (0.1645, -0.4521, 0.1003), (0.4166, -0.2405, 0.1003), (0.4738, 0.08354, 0.1003), (0.3092, 0.3685, 0.1003), (-4.917e-07, 0.4811, 0.1003), (-0.3092, 0.3685, 0.1003), (-0.4738, 0.08354, 0.1003), (-0.4166, -0.2405, 0.1003), (-0.1645, -0.4521, 0.1003), (0.1645, -0.4521, -0.1003), (0.4166, -0.2405, -0.1003), (0.4738, 0.08354, -0.1003), (0.3092, 0.3685, -0.1003), (-4.917e-07, 0.4811, -0.1003), (-0.3092, 0.3685, -0.1003), (-0.4738, 0.08354, -0.1003), (-0.4166, -0.2405, -0.1003), (-0.1645, -0.4521, -0.1003), (0.1959, -0.542, 0.07362), (0.4984, -0.2893, 0.07362), (0.5678, 0.09876, 0.07362), (0.3715, 0.4406, 0.07362), (0.001337, 0.5763, 0.07362), (-0.3694, 0.4423, 0.07362), (-0.5673, 0.1014, 0.07362), (-0.4998, -0.287, 0.07362), (-0.1984, -0.5411, 0.07362), (0.1959, -0.542, -0.07362), (0.4984, -0.2893, -0.07362), (0.5678, 0.09876, -0.07362), (0.3715, 0.4406, -0.07362), (0.001337, 0.5763, -0.07362), (-0.3694, 0.4423, -0.07362), (-0.5673, 0.1014, -0.07362), (-0.4998, -0.287, -0.07362), (-0.1984, -0.5411, -0.07362)], [], [(0, 19, 23, 3), (19, 0, 1, 18), (18, 1, 2, 20), (20, 2, 3, 23), (20, 7, 4, 18), (18, 4, 5, 17), (17, 5, 6, 21), (21, 6, 7, 20), (21, 11, 8, 17), (17, 8, 9, 16), (16, 9, 10, 22), (22, 10, 11, 21), (22, 15, 12, 16), (16, 12, 13, 19), (19, 13, 14, 23), (23, 14, 15, 22), (17, 16, 19, 18), (27, 26, 20, 23), (26, 25, 21, 20), (25, 24, 22, 21), (24, 27, 23, 22), (90, 28, 46, 82), (82, 29, 47, 83), (83, 30, 48, 84), (84, 31, 49, 85), (85, 32, 50, 86), (86, 33, 51, 87), (87, 34, 52, 88), (88, 35, 53, 89), (89, 36, 54, 90), (55, 37, 99, 91), (56, 38, 91, 92), (57, 39, 92, 93), (58, 40, 93, 94), (59, 41, 94, 95), (60, 42, 95, 96), (61, 43, 96, 97), (62, 44, 97, 98), (63, 45, 98, 99), (82, 64, 72, 90), (83, 65, 64, 82), (84, 66, 65, 83), (85, 67, 66, 84), (86, 68, 67, 85), (87, 69, 68, 86), (88, 70, 69, 87), (89, 71, 70, 88), (90, 72, 71, 89), (81, 73, 91, 99), (73, 74, 92, 91), (74, 75, 93, 92), (75, 76, 94, 93), (76, 77, 95, 94), (77, 78, 96, 95), (78, 79, 97, 96), (79, 80, 98, 97), (80, 81, 99, 98), (28, 90, 99, 37), (29, 82, 91, 38), (30, 83, 92, 39), (31, 84, 93, 40), (32, 85, 94, 41), (33, 86, 95, 42), (34, 87, 96, 43), (35, 88, 97, 44), (36, 89, 98, 45), (28, 37, 55, 46), (29, 38, 56, 47), (30, 39, 57, 48), (31, 40, 58, 49), (32, 41, 59, 50), (33, 42, 60, 51), (34, 43, 61, 52), (35, 44, 62, 53), (36, 45, 63, 54), (46, 55, 91, 82), (47, 56, 92, 83), (48, 57, 93, 84), (49, 58, 94, 85), (50, 59, 95, 86), (51, 60, 96, 87), (52, 61, 97, 88), (53, 62, 98, 89), (54, 63, 99, 90), (64, 73, 81, 72), (65, 74, 73, 64), (66, 75, 74, 65), (67, 76, 75, 66), (68, 77, 76, 67), (69, 78, 77, 68), (70, 79, 78, 69), (71, 80, 79, 70), (72, 81, 80, 71)])
me_circle_001.use_remesh_preserve_volume = False
me_circle_001.use_remesh_preserve_attributes = False
me_circle_001.use_mirror_vertex_groups = False
me_circle_001.update()
me_circle_007 = bpy.data.meshes.new('Circle.007')
me_circle_007.from_pydata([(-0.03886, -0.6681, 0.03618), (0.3996, -0.5367, 0.03618), (0.6512, -0.1543, 0.03618), (0.598, 0.3004, 0.03618), (0.265, 0.6145, 0.03618), (-0.192, 0.6411, 0.03618), (-0.5591, 0.3677, 0.03618), (-0.6647, -0.07774, 0.03618), (-0.4592, -0.4868, 0.03618), (-0.03886, -0.6681, -0.03618), (0.3996, -0.5367, -0.03618), (0.6512, -0.1543, -0.03618), (0.598, 0.3004, -0.03618), (0.265, 0.6145, -0.03618), (-0.192, 0.6411, -0.03618), (-0.5591, 0.3677, -0.03618), (-0.6647, -0.07774, -0.03618), (-0.4592, -0.4868, -0.03618), (0.03886, -0.6681, 0.03618), (0.4592, -0.4868, 0.03618), (0.6647, -0.07773, 0.03618), (0.5591, 0.3677, 0.03618), (0.192, 0.6411, 0.03618), (-0.265, 0.6145, 0.03618), (-0.598, 0.3004, 0.03618), (-0.6512, -0.1543, 0.03618), (-0.3996, -0.5367, 0.03618), (0.03886, -0.6681, -0.03618), (0.4592, -0.4868, -0.03618), (0.6647, -0.07773, -0.03618), (0.5591, 0.3677, -0.03618), (0.192, 0.6411, -0.03618), (-0.265, 0.6145, -0.03618), (-0.598, 0.3004, -0.03618), (-0.6512, -0.1543, -0.03618), (-0.3996, -0.5367, -0.03618), (0.1645, -0.4521, 0.1003), (0.4166, -0.2405, 0.1003), (0.4738, 0.08354, 0.1003), (0.3092, 0.3685, 0.1003), (-4.917e-07, 0.4811, 0.1003), (-0.3092, 0.3685, 0.1003), (-0.4738, 0.08354, 0.1003), (-0.4166, -0.2405, 0.1003), (-0.1645, -0.4521, 0.1003), (0.1645, -0.4521, -0.1003), (0.4166, -0.2405, -0.1003), (0.4738, 0.08354, -0.1003), (0.3092, 0.3685, -0.1003), (-4.917e-07, 0.4811, -0.1003), (-0.3092, 0.3685, -0.1003), (-0.4738, 0.08354, -0.1003), (-0.4166, -0.2405, -0.1003), (-0.1645, -0.4521, -0.1003), (0.1959, -0.542, 0.07362), (0.4984, -0.2893, 0.07362), (0.5678, 0.09876, 0.07362), (0.3715, 0.4406, 0.07362), (0.001337, 0.5763, 0.07362), (-0.3694, 0.4423, 0.07362), (-0.5673, 0.1014, 0.07362), (-0.4998, -0.287, 0.07362), (-0.1984, -0.5411, 0.07362), (0.1959, -0.542, -0.07362), (0.4984, -0.2893, -0.07362), (0.5678, 0.09876, -0.07362), (0.3715, 0.4406, -0.07362), (0.001337, 0.5763, -0.07362), (-0.3694, 0.4423, -0.07362), (-0.5673, 0.1014, -0.07362), (-0.4998, -0.287, -0.07362), (-0.1984, -0.5411, -0.07362), (-0.4395, -0.1109, 0.02007), (-0.4395, -0.1109, -0.02007), (-0.4509, -0.04609, 0.02007), (-0.4509, -0.04609, -0.02007), (0.1237, 0.436, 0.02007), (0.1237, 0.436, -0.02007), (0.1855, 0.4135, 0.02007), (0.1855, 0.4135, -0.02007), (0.3158, -0.3251, 0.02007), (0.3158, -0.3251, -0.02007), (0.2654, -0.3674, 0.02007), (0.2654, -0.3674, -0.02007), (0.05867, -0.01873, 0.02007), (0.05867, -0.01873, -0.02007), (0.008253, -0.06103, -0.02007), (0.008253, -0.06103, 0.02007), (-0.01312, 0.06017, 0.02007), (-0.01312, 0.06017, -0.02007), (0.04873, 0.03766, -0.02007), (0.04873, 0.03766, 0.02007), (-0.04555, -0.04145, 0.02007), (-0.04555, -0.04145, -0.02007), (-0.05698, 0.02337, -0.02007), (-0.05698, 0.02337, 0.02007)], [], [(62, 0, 18, 54), (54, 1, 19, 55), (55, 2, 20, 56), (56, 3, 21, 57), (57, 4, 22, 58), (58, 5, 23, 59), (59, 6, 24, 60), (60, 7, 25, 61), (61, 8, 26, 62), (27, 9, 71, 63), (28, 10, 63, 64), (29, 11, 64, 65), (30, 12, 65, 66), (31, 13, 66, 67), (32, 14, 67, 68), (33, 15, 68, 69), (34, 16, 69, 70), (35, 17, 70, 71), (54, 36, 44, 62), (55, 37, 36, 54), (56, 38, 37, 55), (57, 39, 38, 56), (58, 40, 39, 57), (59, 41, 40, 58), (60, 42, 41, 59), (61, 43, 42, 60), (62, 44, 43, 61), (53, 45, 63, 71), (45, 46, 64, 63), (46, 47, 65, 64), (47, 48, 66, 65), (48, 49, 67, 66), (49, 50, 68, 67), (50, 51, 69, 68), (51, 52, 70, 69), (52, 53, 71, 70), (0, 62, 71, 9), (1, 54, 63, 10), (2, 55, 64, 11), (3, 56, 65, 12), (4, 57, 66, 13), (5, 58, 67, 14), (6, 59, 68, 15), (7, 60, 69, 16), (8, 61, 70, 17), (0, 9, 27, 18), (1, 10, 28, 19), (2, 11, 29, 20), (3, 12, 30, 21), (4, 13, 31, 22), (5, 14, 32, 23), (6, 15, 33, 24), (7, 16, 34, 25), (8, 17, 35, 26), (18, 27, 63, 54), (19, 28, 64, 55), (20, 29, 65, 56), (21, 30, 66, 57), (22, 31, 67, 58), (23, 32, 68, 59), (24, 33, 69, 60), (25, 34, 70, 61), (26, 35, 71, 62), (36, 45, 53, 44), (38, 47, 46, 37), (39, 48, 47, 38), (41, 50, 49, 40), (42, 51, 50, 41), (44, 53, 52, 43), (81, 85, 84, 80), (83, 86, 85, 81), (82, 87, 86, 83), (80, 84, 87, 82), (77, 89, 88, 76), (79, 90, 89, 77), (78, 91, 90, 79), (76, 88, 91, 78), (73, 93, 92, 72), (75, 94, 93, 73), (74, 95, 94, 75), (72, 92, 95, 74), (42, 43, 52, 51), (39, 40, 49, 48), (36, 37, 46, 45)])
me_circle_007.use_remesh_preserve_volume = False
me_circle_007.use_remesh_preserve_attributes = False
me_circle_007.use_mirror_vertex_groups = False
me_circle_007.update()

# ---- objects
ob_inner_ring = bpy.data.objects.new('Inner Ring', me_circle_005)
ob_dark_gear_003 = bpy.data.objects.new('Dark Gear.003', me_circle_004)
ob_dark_gear_002 = bpy.data.objects.new('Dark Gear.002', me_circle_003)
ob_spokes_rotator = bpy.data.objects.new('Spokes Rotator', None)
ob_axle = bpy.data.objects.new('axle', me_circle_009)
ob_tooth_rotator = bpy.data.objects.new('Tooth Rotator', None)
ob_spokes = bpy.data.objects.new('spokes', me_circle_008)
ob_darkgear = bpy.data.objects.new('darkGear', me_circle)
ob_cube = bpy.data.objects.new('Cube', me_cube_001)
ob_dark_gear_001 = bpy.data.objects.new('Dark Gear.001', me_circle_002)
ob_dark_gear_005 = bpy.data.objects.new('Dark Gear.005', me_circle_006)
ob_cube_002 = bpy.data.objects.new('Cube.002', me_cube_003)
ob_cube_001 = bpy.data.objects.new('Cube.001', me_cube)
ob_dark_gear_004 = bpy.data.objects.new('Dark Gear.004', me_circle_001)
ob_dark_gear_006 = bpy.data.objects.new('Dark Gear.006', me_circle_007)

# ---- transforms, parenting, visibility, modifiers, constraints
ob_inner_ring.location = (0.0, 0.0, 0.0)
ob_inner_ring.rotation_euler = (0.0, 0.0, -0.08092)
ob_inner_ring.lineart.crease_threshold = 0.0
ob_dark_gear_003.location = (0.35, -0.6062, 0.0)
ob_dark_gear_003.rotation_euler = (1.571, 3.343, -4.189)
ob_dark_gear_003.lineart.crease_threshold = 0.0
ob_dark_gear_002.location = (0.35, 0.6062, 0.0)
ob_dark_gear_002.rotation_euler = (1.571, 3.343, -2.094)
ob_dark_gear_002.lineart.crease_threshold = 0.0
ob_spokes_rotator.location = (0.0, 0.0, 0.0)
ob_spokes_rotator.rotation_euler = (0.0, -0.0, 2.094)
ob_spokes_rotator.empty_image_offset = (0.0, 0.0)
ob_spokes_rotator.lineart.crease_threshold = 0.0
ob_axle.location = (0.0, 0.0, 0.0)
ob_axle.lineart.crease_threshold = 0.0
ob_tooth_rotator.location = (0.0, 0.0, 0.0)
ob_tooth_rotator.rotation_euler = (0.0, -0.0, 0.6981)
ob_tooth_rotator.empty_image_offset = (0.0, 0.0)
ob_tooth_rotator.lineart.crease_threshold = 0.0
ob_spokes.location = (0.0, 0.0, 0.0)
ob_spokes.lineart.crease_threshold = 0.0
_m = ob_spokes.modifiers.new('Array', 'ARRAY')
_m.count = 3
_m.constant_offset_displace = (0.0, 0.0, 0.0)
_m.use_relative_offset = False
_m.use_merge_vertices = True
_m.use_merge_vertices_cap = True
_m.use_object_offset = True
_m.offset_object = ob_spokes_rotator
ob_darkgear.location = (0.0, 0.0, 0.0)
ob_darkgear.lineart.crease_threshold = 0.0
_m = ob_darkgear.modifiers.new('Array', 'ARRAY')
_m.count = 9
_m.constant_offset_displace = (0.0, 0.0, 0.0)
_m.use_relative_offset = False
_m.use_merge_vertices = True
_m.use_merge_vertices_cap = True
_m.use_object_offset = True
_m.offset_object = ob_tooth_rotator
ob_cube.location = (0.0, 0.0, 0.0)
ob_cube.scale = (0.0625, 0.0625, 1.0)
ob_cube.lineart.crease_threshold = 0.0
ob_dark_gear_001.location = (-0.7, 0.0, 0.0)
ob_dark_gear_001.rotation_euler = (1.571, 3.343, 2.526e-08)
ob_dark_gear_001.lineart.crease_threshold = 0.0
ob_dark_gear_005.location = (0.7, 0.0, 0.0)
ob_dark_gear_005.lineart.crease_threshold = 0.0
ob_cube_002.location = (0.7, 0.0, 0.0)
ob_cube_002.lineart.crease_threshold = 0.0
ob_cube_001.location = (-0.7, 0.0, 0.0)
ob_cube_001.lineart.crease_threshold = 0.0
ob_dark_gear_004.location = (-0.7, 0.0, 0.0)
ob_dark_gear_004.lineart.crease_threshold = 0.0
ob_dark_gear_006.location = (-0.7, 0.0, 0.0)
ob_dark_gear_006.lineart.crease_threshold = 0.0

# ---- collection membership
col_collection_1.objects.link(ob_inner_ring)
col_collection_1.objects.link(ob_dark_gear_003)
col_collection_1.objects.link(ob_dark_gear_002)
col_collection_2.objects.link(ob_spokes_rotator)
col_collection_2.objects.link(ob_axle)
col_collection_2.objects.link(ob_tooth_rotator)
col_collection_2.objects.link(ob_spokes)
col_collection_2.objects.link(ob_darkgear)
col_collection_9.objects.link(ob_cube)
col_collection_11.objects.link(ob_dark_gear_002)
col_collection_11.objects.link(ob_dark_gear_001)
col_collection_12.objects.link(ob_inner_ring)
col_collection_16.objects.link(ob_dark_gear_005)
col_collection_16.objects.link(ob_cube_002)
col_collection_16.objects.link(ob_cube_001)
col_collection_16.objects.link(ob_dark_gear_004)
col_collection_17.objects.link(ob_dark_gear_006)

# ---- scene / render settings (as saved in the file)
scene.frame_start = 1; scene.frame_end = 250; scene.frame_set(2)
scene.render.engine = 'BLENDER_EEVEE_NEXT'
scene.render.image_settings.color_mode = 'RGB'
scene.render.image_settings.compression = 90
scene.render.resolution_percentage = 50
scene.render.dither_intensity = 0.0
scene.render.bake_margin = 2
scene.render.bake_bias = 0.0
scene.cycles.use_denoising = False
scene.cycles.samples = 10
scene.cycles.sampling_pattern = 'TABULATED_SOBOL'
scene.cycles.light_sampling_threshold = 0.0
scene.cycles.use_adaptive_sampling = False
scene.cycles.use_light_tree = False
scene.cycles.blur_glossy = 0.0
scene.cycles.volume_bounces = 1
scene.cycles.pixel_filter_type = 'GAUSSIAN'
scene.cycles.sample_clamp_indirect = 0.0
scene.view_settings.view_transform = 'Standard'
bpy.context.view_layer.update()

# ---- added for rendering (the .blend has no active camera and no usable light): camera, sun
cam_auto = bpy.data.cameras.new('AutoCamera')
cam_auto.lens = 50.0
cam_auto.sensor_width = 36.0
cam_auto.clip_end = 1000.0
ob_auto_camera = bpy.data.objects.new('AutoCamera', cam_auto)
scene.collection.objects.link(ob_auto_camera)
ob_auto_camera.location = (3.20507, -3.84609, 2.56406)
ob_auto_camera.rotation_euler = (1.09748, -7.21219e-08, 0.694738)
scene.camera = ob_auto_camera
light_auto_sun = bpy.data.lights.new('AutoSun', 'SUN')
light_auto_sun.energy = 3.0
light_auto_sun.angle = 0.0523599
ob_auto_sun = bpy.data.objects.new('AutoSun', light_auto_sun)
scene.collection.objects.link(ob_auto_sun)
ob_auto_sun.rotation_euler = (0.872665, 0.174533, 0.523599)
bpy.context.view_layer.update()
